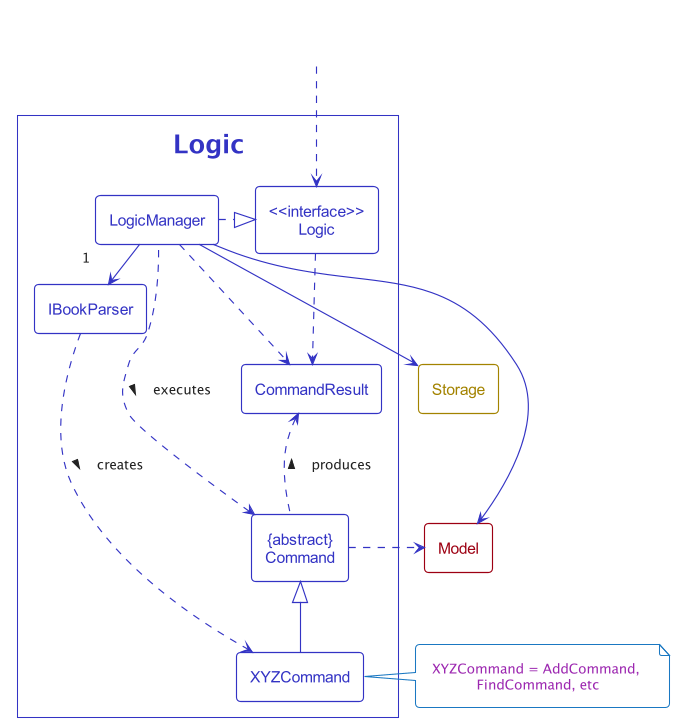

The diagram above was rendered by PlantUML. Its source (embedded in the PNG):
@startuml
!include Style.puml

$OverrideTheme(LOGIC_COLOR)

package Logic as LogicPackage<<Logic>> {
    class "<<interface>>\nLogic" as Logic<<Logic>>
    class LogicManager<<Logic>>
    class IBookParser<<Logic>>
    class "{abstract}\nCommand" as Command<<Logic>>
    class XYZCommand<<Logic>>
    class CommandResult<<Logic>>
}

class Model<<Model>>
class Storage<<Storage>>

class HiddenOutside<<Hidden>>
HiddenOutside ..> Logic

LogicManager .right.|> Logic
LogicManager -right->"1" IBookParser
IBookParser ..> XYZCommand : creates >

XYZCommand -up-|> Command
LogicManager .left.> Command : executes >

LogicManager --> Model
LogicManager --> Storage
Storage --[hidden] Model
Command .[hidden]up.> Storage
Command .right.> Model
note right of XYZCommand: XYZCommand = AddCommand, \nFindCommand, etc

Logic ..> CommandResult
LogicManager .down.> CommandResult
Command .up.> CommandResult : produces >
@enduml